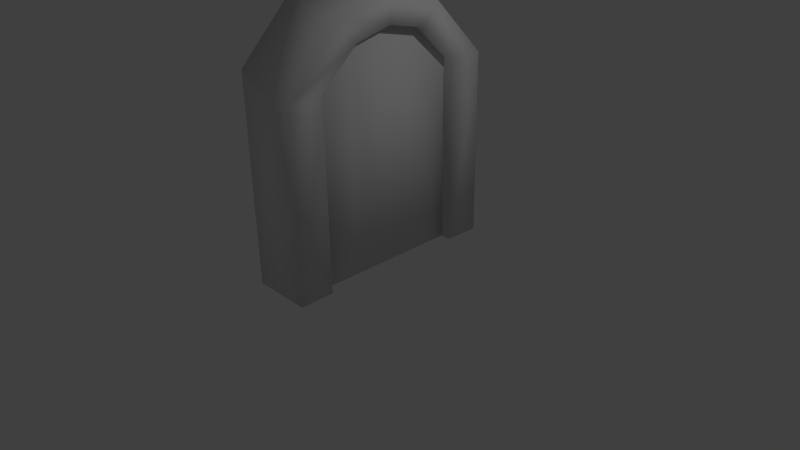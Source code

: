 # Source: door.blend  (saved by Blender 2.74.0; exported with 4.5.12 LTS)
import bpy
from mathutils import Matrix  # noqa: F401  (used for matrix-valued properties, if any)

bpy.ops.wm.read_factory_settings(use_empty=True)
scene = bpy.context.scene
scene.name = 'Scene'

# ---- collections
col_collection_1 = bpy.data.collections.new('Collection 1'); scene.collection.children.link(col_collection_1)
col_collection_2 = bpy.data.collections.new('Collection 2'); scene.collection.children.link(col_collection_2)

# ---- materials (node trees are filled in below, after node groups)
mat_material = bpy.data.materials.new('Material')
mat_material.alpha_threshold = 0.0
mat_material.use_transparent_shadow = False
mat_material.roughness = 0.5
mat_material.line_color = (0.0, 0.0, 0.0, 1.0)

# ---- material node trees

# ---- world
world_world = bpy.data.worlds.new('World'); scene.world = world_world
world_world.color = (0.05088, 0.05088, 0.05088)
world_world.use_sun_shadow = False
world_world.sun_shadow_jitter_overblur = 0.0
world_world.cycles.sampling_method = 'MANUAL'
world_world.cycles.sample_map_resolution = 256

# ---- cameras
cam_camera = bpy.data.cameras.new('Camera')
cam_camera.clip_end = 100.0
cam_camera.lens = 35.0
cam_camera.sensor_width = 32.0
cam_camera.sensor_height = 18.0
cam_camera.ortho_scale = 7.314
cam_camera.dof.focus_distance = 0.0
cam_camera.dof.aperture_fstop = 128.0

# ---- lights
light_lamp = bpy.data.lights.new('Lamp', 'POINT')
light_lamp.transmission_factor = 0.0
light_lamp.cutoff_distance = 30.0
light_lamp.energy = 100.0
light_lamp.shadow_buffer_clip_start = 1.001
light_lamp.shadow_soft_size = 0.1
light_lamp.shadow_maximum_resolution = 0.006
light_lamp.use_absolute_resolution = True
light_lamp.cycles.use_multiple_importance_sampling = False

# ---- meshes
me_cube = bpy.data.meshes.new('Cube')
me_cube.from_pydata([(0.2454, 1.0, 0.0), (0.2454, -1.0, 0.0), (-0.2454, -1.0, 0.0), (-0.2454, 1.0, 0.0), (0.2454, 1.0, 2.44), (0.2454, -1.0, 2.44), (-0.2454, -1.0, 2.44), (-0.2454, 1.0, 2.44), (0.2454, 0.5, 0.0), (0.2454, -5.96e-08, 0.0), (0.2454, -0.5, 0.0), (-0.2454, -0.5, 0.0), (-0.2454, 2.98e-07, 0.0), (-0.2454, 0.5, 0.0), (0.2454, 0.5, 2.905), (0.2454, -5.364e-07, 3.021), (0.2454, -0.5, 2.905), (-0.2454, -0.5, 2.905), (-0.2454, 2.086e-07, 3.021), (-0.2454, 0.5, 2.905), (-0.3878, 1.0, 0.0), (-0.3878, -1.0, 0.0), (0.3878, -1.0, 0.0), (0.3878, 1.0, 0.0), (-0.3878, 1.008, 2.665), (-0.3878, -1.008, 2.665), (0.3878, -1.0, 2.44), (0.3878, 1.0, 2.44), (-0.3966, -1.471, 2.665), (-0.3966, 1.471, 2.665), (0.3966, 1.458, 0.0), (0.3966, -1.458, 0.0), (-0.3966, -1.458, 0.0), (-0.3966, 1.458, 0.0), (-0.3878, 0.5042, 3.13), (-0.3878, -3.924e-07, 3.246), (-0.3878, -0.5042, 3.13), (0.3878, -0.5, 2.905), (0.3878, 3.218e-07, 3.021), (0.3878, 0.5, 2.905), (0.3966, -1.458, 2.44), (0.3966, 1.458, 2.44), (-0.3966, 0.7353, 3.415), (-0.3966, -5.782e-07, 3.596), (-0.3966, -0.7353, 3.415), (0.3966, -0.7291, 3.189), (0.3966, 4.653e-07, 3.371), (0.3966, 0.7291, 3.189), (-1.192e-07, 1.0, 0.0), (-2.98e-08, -1.0, 0.0), (-1.788e-07, 1.0, 2.44), (8.941e-08, -1.0, 2.44), (-1.192e-07, 0.7291, 3.189), (-2.98e-08, -1.458, 0.0), (-1.192e-07, 1.458, 0.0), (1.49e-07, -1.458, 2.44), (-5.96e-08, 0.5, 2.905), (-2.98e-08, -3.586e-08, 3.021), (5.96e-08, -0.5, 2.905), (-1.49e-07, 1.458, 2.44), (-2.98e-08, -5.619e-08, 3.371), (8.941e-08, -0.7291, 3.189)], [], [(10, 1, 2, 11), (16, 17, 6, 5), (10, 16, 5, 1), (1, 5, 6, 2), (13, 19, 7, 3), (4, 0, 3, 7), (2, 6, 17, 11), (11, 17, 18, 12), (12, 18, 19, 13), (0, 4, 14, 8), (8, 14, 15, 9), (9, 15, 16, 10), (4, 7, 19, 14), (14, 19, 18, 15), (15, 18, 17, 16), (0, 8, 13, 3), (8, 9, 12, 13), (9, 10, 11, 12), (52, 60, 46, 47), (58, 37, 26, 51), (60, 61, 45, 46), (49, 51, 26, 22), (61, 55, 40, 45), (50, 48, 23, 27), (59, 52, 47, 41), (59, 41, 30, 54), (53, 31, 40, 55), (35, 43, 42, 34), (37, 45, 40, 26), (39, 47, 46, 38), (50, 27, 39, 56), (56, 39, 38, 57), (57, 38, 37, 58), (34, 42, 29, 24), (36, 44, 43, 35), (38, 46, 45, 37), (27, 41, 47, 39), (25, 28, 44, 36), (23, 30, 41, 27), (26, 40, 31, 22), (21, 32, 28, 25), (49, 53, 32, 21), (24, 29, 33, 20), (48, 54, 30, 23), (20, 33, 54, 48), (22, 31, 53, 49), (35, 57, 58, 36), (34, 56, 57, 35), (24, 50, 56, 34), (32, 53, 55, 28), (29, 59, 54, 33), (29, 42, 52, 59), (24, 20, 48, 50), (44, 28, 55, 61), (21, 25, 51, 49), (43, 44, 61, 60), (36, 58, 51, 25), (42, 43, 60, 52)])
me_cube.polygons.foreach_set('use_smooth', [True] * 58)
me_cube.materials.append(mat_material)
me_cube.use_remesh_preserve_volume = False
me_cube.use_remesh_preserve_attributes = False
me_cube.use_mirror_vertex_groups = False
me_cube.update()
arm_armature_001 = bpy.data.armatures.new('Armature.001')  # bones are not reproduced

# ---- objects
ob_cube = bpy.data.objects.new('Cube', me_cube)
ob_lamp = bpy.data.objects.new('Lamp', light_lamp)
ob_camera = bpy.data.objects.new('Camera', cam_camera)
ob_armature_001 = bpy.data.objects.new('Armature.001', arm_armature_001)

# ---- transforms, parenting, visibility, modifiers, constraints
ob_cube.parent = ob_armature_001
ob_cube.location = (0.0, 0.0, 0.0)
ob_cube.lock_rotations_4d = False
ob_cube.empty_display_type = 'ARROWS'
ob_cube.lineart.crease_threshold = 0.0
_vg = ob_cube.vertex_groups.new(name='Bone')
_vg = ob_cube.vertex_groups.new(name='Bone.001')
for _i, _w in zip([0, 1, 2, 3, 4, 5, 6, 7, 8, 9, 10, 11, 12, 13, 14, 15, 16, 17, 18, 19, 20], [0.9984, 1.0, 1.0, 1.0, 1.0, 0.9787, 1.0, 1.0, 1.0, 1.0, 1.0, 0.9997, 1.0, 0.9982, 1.0, 1.0, 1.0, 1.0, 1.0, 1.0, 0.0]): _vg.add([_i], _w, 'REPLACE')
_m = ob_cube.modifiers.new('Armature', 'ARMATURE')
_m.object = ob_armature_001
ob_lamp.location = (4.076, 1.005, 5.904)
ob_lamp.rotation_euler = (0.6503, 0.05522, 1.866)
ob_lamp.lock_rotations_4d = False
ob_lamp.empty_display_type = 'ARROWS'
ob_lamp.color = (0.0, 0.0, 0.0, 0.0)
ob_lamp.lineart.crease_threshold = 0.0
ob_camera.location = (7.481, -6.508, 5.344)
ob_camera.rotation_euler = (1.109, 0.01082, 0.8149)
ob_camera.lock_rotations_4d = False
ob_camera.empty_display_type = 'ARROWS'
ob_camera.color = (0.0, 0.0, 0.0, 0.0)
ob_camera.display_type = 'WIRE'
ob_camera.lineart.crease_threshold = 0.0
ob_armature_001.location = (0.0, 0.0, 0.0)
ob_armature_001.show_in_front = True
ob_armature_001.lineart.crease_threshold = 0.0

# ---- collection membership
col_collection_1.objects.link(ob_cube)
col_collection_1.objects.link(ob_lamp)
col_collection_1.objects.link(ob_camera)
col_collection_2.objects.link(ob_armature_001)

# ---- scene / render settings (as saved in the file)
scene.camera = ob_camera
scene.frame_start = 1; scene.frame_end = 40; scene.frame_set(1)
scene.render.engine = 'BLENDER_EEVEE_NEXT'
scene.render.resolution_percentage = 50
scene.render.dither_intensity = 0.0
scene.cycles.use_denoising = False
scene.cycles.samples = 10
scene.cycles.sampling_pattern = 'TABULATED_SOBOL'
scene.cycles.light_sampling_threshold = 0.0
scene.cycles.use_adaptive_sampling = False
scene.cycles.use_light_tree = False
scene.cycles.blur_glossy = 0.0
scene.cycles.pixel_filter_type = 'GAUSSIAN'
scene.cycles.sample_clamp_indirect = 0.0
scene.view_settings.view_transform = 'Standard'
bpy.context.view_layer.update()
